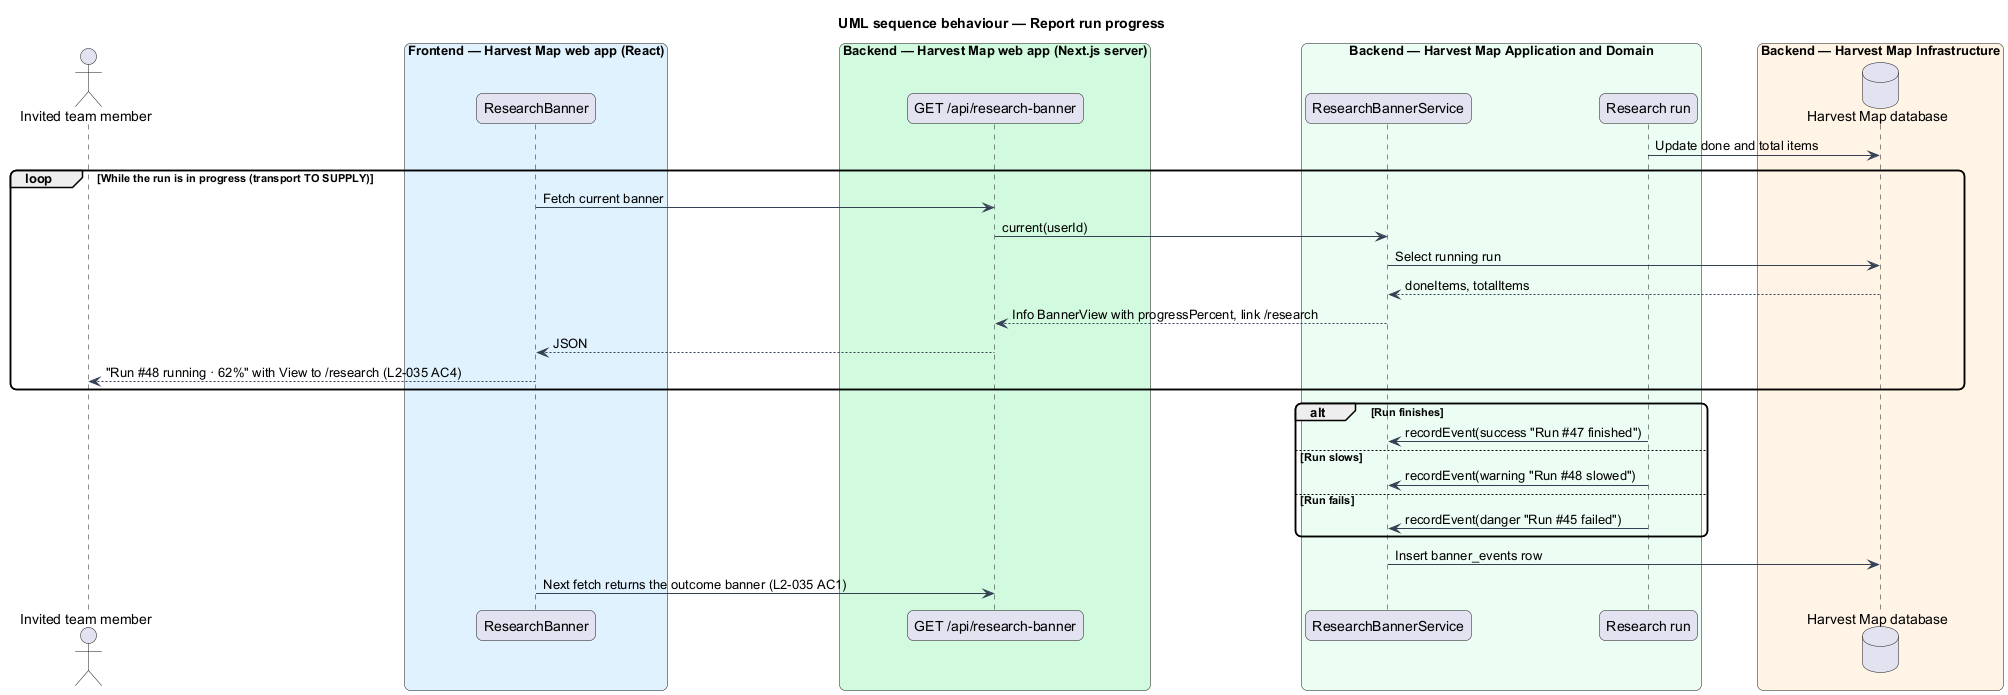

The diagram above was rendered by PlantUML. Its source (embedded in the PNG):
@startuml
title UML sequence behaviour — Report run progress
skinparam backgroundColor #FFFFFF
skinparam shadowing false
skinparam roundcorner 12
skinparam defaultFontName Arial
skinparam ArrowColor #344054
actor "Invited team member" as actor
box "Frontend — Harvest Map web app (React)" #E0F2FE
  participant "ResearchBanner" as banner
end box
box "Backend — Harvest Map web app (Next.js server)" #D1FADF
  participant "GET /api/research-banner" as route
end box
box "Backend — Harvest Map Application and Domain" #ECFDF3
  participant "ResearchBannerService" as svc
  participant "Research run" as run
end box
box "Backend — Harvest Map Infrastructure" #FFF4E5
  database "Harvest Map database" as db
end box
run -> db : Update done and total items
loop While the run is in progress (transport TO SUPPLY)
  banner -> route : Fetch current banner
  route -> svc : current(userId)
  svc -> db : Select running run
  db --> svc : doneItems, totalItems
  svc --> route : Info BannerView with progressPercent, link /research
  route --> banner : JSON
  banner --> actor : "Run #48 running · 62%" with View to /research (L2-035 AC4)
end
alt Run finishes
  run -> svc : recordEvent(success "Run #47 finished")
else Run slows
  run -> svc : recordEvent(warning "Run #48 slowed")
else Run fails
  run -> svc : recordEvent(danger "Run #45 failed")
end
svc -> db : Insert banner_events row
banner -> route : Next fetch returns the outcome banner (L2-035 AC1)
@enduml